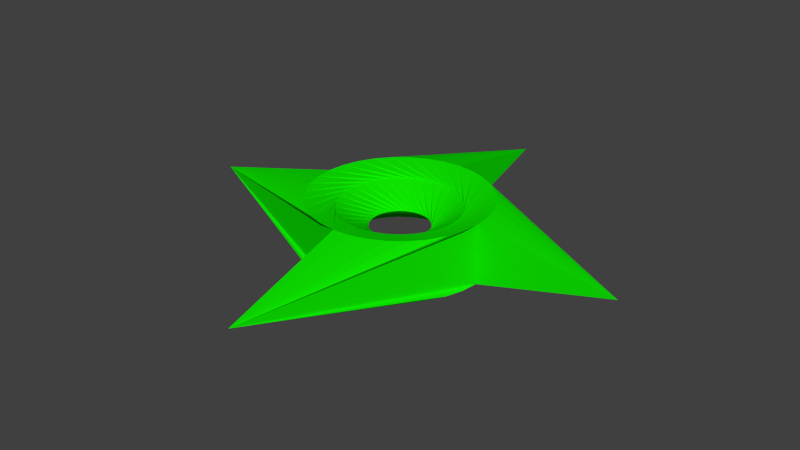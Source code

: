 # Source: ShurikenGreen_Rotation.blend  (saved by Blender 2.73.0; exported with 4.5.12 LTS)
import bpy
from mathutils import Matrix  # noqa: F401  (used for matrix-valued properties, if any)

bpy.ops.wm.read_factory_settings(use_empty=True)
scene = bpy.context.scene
scene.name = 'Scene'

# ---- collections
col_collection_1 = bpy.data.collections.new('Collection 1'); scene.collection.children.link(col_collection_1)

# ---- materials (node trees are filled in below, after node groups)
mat_material = bpy.data.materials.new('Material')
mat_material.alpha_threshold = 0.0
mat_material.use_transparent_shadow = False
mat_material.diffuse_color = (0.00436, 0.8, 0.0, 1.0)
mat_material.specular_color = (1.0, 0.9893, 0.9576)
mat_material.roughness = 0.5

# ---- material node trees

# ---- world
world_world = bpy.data.worlds.new('World'); scene.world = world_world
world_world.color = (0.05088, 0.05088, 0.05088)
world_world.use_sun_shadow = False
world_world.sun_shadow_jitter_overblur = 0.0
world_world.cycles.sampling_method = 'MANUAL'
world_world.cycles.sample_map_resolution = 256

# ---- meshes
me_circle_001 = bpy.data.meshes.new('Circle.001')
me_circle_001.from_pydata([(-0.2567, 0.2886, 0.2074), (-0.3081, 0.233, 0.2074), (-0.3476, 0.1684, 0.2074), (-0.3738, 0.09734, 0.2074), (-0.3856, 0.02254, 0.2074), (-0.3826, -0.05313, 0.2074), (-0.3648, -0.1267, 0.2074), (-0.3331, -0.1955, 0.2074), (-0.2885, -0.2567, 0.2074), (-0.2329, -0.3081, 0.2074), (-0.1683, -0.3476, 0.2074), (-0.09727, -0.3738, 0.2074), (-0.02247, -0.3856, 0.2074), (0.0532, -0.3826, 0.2074), (0.1268, -0.3648, 0.2074), (0.1956, -0.3331, 0.2074), (0.2568, -0.2885, 0.2074), (0.3082, -0.2329, 0.2074), (0.3477, -0.1683, 0.2074), (0.3739, -0.09726, 0.2074), (0.3857, -0.02247, 0.2074), (0.3826, 0.0532, 0.2074), (0.3649, 0.1268, 0.2074), (0.3332, 0.1956, 0.2074), (0.2886, 0.2568, 0.2074), (0.233, 0.3082, 0.2074), (0.1684, 0.3477, 0.2074), (0.09733, 0.3739, 0.2074), (0.02254, 0.3857, 0.2074), (-0.05313, 0.3826, 0.2074), (-0.1267, 0.3649, 0.2074), (-0.1955, 0.3332, 0.2074), (-0.2567, 0.2886, 0.4684), (-0.3081, 0.233, 0.4684), (-0.3476, 0.1684, 0.4684), (-0.3738, 0.09734, 0.4684), (-0.3856, 0.02254, 0.4684), (-0.3826, -0.05313, 0.4684), (-0.3648, -0.1267, 0.4684), (-0.3331, -0.1955, 0.4684), (-0.2885, -0.2567, 0.4684), (-0.2329, -0.3081, 0.4684), (-0.1683, -0.3476, 0.4684), (-0.09727, -0.3738, 0.4684), (-0.02247, -0.3856, 0.4684), (0.0532, -0.3826, 0.4684), (0.1268, -0.3648, 0.4684), (0.1956, -0.3331, 0.4684), (0.2568, -0.2885, 0.4684), (0.3082, -0.2329, 0.4684), (0.3477, -0.1683, 0.4684), (0.3739, -0.09726, 0.4684), (0.3857, -0.02247, 0.4684), (0.3826, 0.0532, 0.4684), (0.3649, 0.1268, 0.4684), (0.3332, 0.1956, 0.4684), (0.2886, 0.2568, 0.4684), (0.233, 0.3082, 0.4684), (0.1684, 0.3477, 0.4684), (0.09733, 0.3739, 0.4684), (0.02254, 0.3857, 0.4684), (-0.05313, 0.3826, 0.4684), (-0.1267, 0.3649, 0.4684), (-0.1955, 0.3332, 0.4684), (0.6891, 0.6891, 0.3379), (0.6891, -0.689, 0.3379), (-0.6762, -0.6762, 0.3379), (-0.689, 0.6891, 0.3379), (0.02762, 0.2579, 0.2502), (-0.02322, 0.2583, 0.2502), (-0.07316, 0.2488, 0.2502), (-0.1203, 0.2298, 0.2502), (-0.1628, 0.2019, 0.2502), (-0.1991, 0.1662, 0.2502), (-0.2277, 0.1242, 0.2502), (-0.2475, 0.0774, 0.2502), (-0.2578, 0.02762, 0.2502), (-0.2583, -0.02322, 0.2502), (-0.2488, -0.07316, 0.2502), (-0.2297, -0.1203, 0.2502), (-0.2018, -0.1628, 0.2502), (-0.1662, -0.1991, 0.2502), (-0.1241, -0.2277, 0.2502), (-0.07733, -0.2475, 0.2502), (-0.02755, -0.2578, 0.2502), (0.02329, -0.2583, 0.2502), (0.07323, -0.2488, 0.2502), (0.1204, -0.2297, 0.2502), (0.1629, -0.2018, 0.2502), (0.1991, -0.1662, 0.2502), (0.2277, -0.1241, 0.2502), (0.2476, -0.07733, 0.2502), (0.2579, -0.02755, 0.2502), (0.2583, 0.02329, 0.2502), (0.2488, 0.07323, 0.2502), (0.2298, 0.1204, 0.2502), (0.2019, 0.1629, 0.2502), (0.1662, 0.1991, 0.2502), (0.1242, 0.2277, 0.2502), (0.0774, 0.2476, 0.2502), (0.02762, 0.2579, 0.4255), (-0.02322, 0.2583, 0.4255), (-0.07316, 0.2488, 0.4255), (-0.1203, 0.2298, 0.4255), (-0.1628, 0.2019, 0.4255), (-0.1991, 0.1662, 0.4255), (-0.2277, 0.1242, 0.4255), (-0.2475, 0.0774, 0.4255), (-0.2578, 0.02762, 0.4255), (-0.2583, -0.02322, 0.4255), (-0.2488, -0.07316, 0.4255), (-0.2297, -0.1203, 0.4255), (-0.2018, -0.1628, 0.4255), (-0.1662, -0.1991, 0.4255), (-0.1241, -0.2277, 0.4255), (-0.07733, -0.2475, 0.4255), (-0.02755, -0.2578, 0.4255), (0.02329, -0.2583, 0.4255), (0.07323, -0.2488, 0.4255), (0.1204, -0.2297, 0.4255), (0.1629, -0.2018, 0.4255), (0.1991, -0.1662, 0.4255), (0.2277, -0.1241, 0.4255), (0.2476, -0.07733, 0.4255), (0.2579, -0.02755, 0.4255), (0.2583, 0.02329, 0.4255), (0.2488, 0.07323, 0.4255), (0.2298, 0.1204, 0.4255), (0.2019, 0.1629, 0.4255), (0.1662, 0.1991, 0.4255), (0.1242, 0.2277, 0.4255), (0.0774, 0.2476, 0.4255), (0.09423, 0.08555, 0.3379), (0.07574, 0.1023, 0.3379), (0.05434, 0.1151, 0.3379), (0.03085, 0.1235, 0.3379), (0.006174, 0.1271, 0.3379), (-0.01873, 0.1259, 0.3379), (-0.04292, 0.1198, 0.3379), (-0.06546, 0.1091, 0.3379), (-0.08548, 0.09423, 0.3379), (-0.1022, 0.07574, 0.3379), (-0.115, 0.05434, 0.3379), (-0.1234, 0.03085, 0.3379), (-0.127, 0.006175, 0.3379), (-0.1258, -0.01873, 0.3379), (-0.1197, -0.04292, 0.3379), (-0.109, -0.06546, 0.3379), (-0.09416, -0.08548, 0.3379), (-0.07567, -0.1022, 0.3379), (-0.05427, -0.115, 0.3379), (-0.03078, -0.1234, 0.3379), (-0.006105, -0.127, 0.3379), (0.0188, -0.1258, 0.3379), (0.04299, -0.1197, 0.3379), (0.06553, -0.109, 0.3379), (0.08555, -0.09416, 0.3379), (0.1023, -0.07567, 0.3379), (0.1151, -0.05427, 0.3379), (0.1235, -0.03078, 0.3379), (0.1271, -0.006104, 0.3379), (0.1259, 0.0188, 0.3379), (0.1198, 0.04299, 0.3379), (0.1091, 0.06553, 0.3379)], [], [(50, 51, 65), (18, 17, 65), (52, 53, 65), (20, 19, 65), (54, 55, 65), (22, 21, 65), (24, 23, 65), (49, 50, 65), (17, 16, 65), (56, 24, 65), (48, 49, 65), (16, 48, 65), (23, 22, 65), (55, 56, 65), (21, 20, 65), (53, 54, 65), (19, 18, 65), (51, 52, 65), (41, 42, 66), (9, 8, 66), (43, 44, 66), (11, 10, 66), (45, 46, 66), (13, 12, 66), (47, 48, 66), (15, 14, 66), (8, 40, 66), (40, 41, 66), (16, 15, 66), (48, 16, 66), (14, 13, 66), (46, 47, 66), (12, 11, 66), (44, 45, 66), (10, 9, 66), (42, 43, 66), (61, 62, 64), (29, 28, 64), (63, 32, 64), (31, 30, 64), (56, 57, 64), (58, 59, 64), (26, 25, 64), (60, 61, 64), (28, 27, 64), (24, 56, 64), (27, 26, 64), (59, 60, 64), (32, 0, 64), (25, 24, 64), (57, 58, 64), (0, 31, 64), (30, 29, 64), (62, 63, 64), (28, 29, 97, 96), (6, 7, 75, 74), (44, 43, 111, 112), (59, 58, 126, 127), (21, 22, 90, 89), (37, 36, 104, 105), (14, 15, 83, 82), (52, 51, 119, 120), (29, 30, 98, 97), (7, 8, 76, 75), (45, 44, 112, 113), (60, 59, 127, 128), (22, 23, 91, 90), (0, 1, 69, 68), (38, 37, 105, 106), (53, 52, 120, 121), (15, 16, 84, 83), (30, 31, 99, 98), (46, 45, 113, 114), (8, 9, 77, 76), (61, 60, 128, 129), (23, 24, 92, 91), (1, 2, 70, 69), (39, 38, 106, 107), (54, 53, 121, 122), (16, 17, 85, 84), (48, 16, 84, 116), (31, 0, 68, 99), (9, 10, 78, 77), (47, 46, 114, 115), (62, 61, 129, 130), (24, 25, 93, 92), (2, 3, 71, 70), (40, 39, 107, 108), (8, 40, 108, 76), (55, 54, 122, 123), (17, 18, 86, 85), (33, 32, 100, 101), (10, 11, 79, 78), (48, 47, 115, 116), (63, 62, 130, 131), (25, 26, 94, 93), (3, 4, 72, 71), (41, 40, 108, 109), (56, 55, 123, 124), (18, 19, 87, 86), (34, 33, 101, 102), (11, 12, 80, 79), (49, 48, 116, 117), (32, 63, 131, 100), (26, 27, 95, 94), (4, 5, 73, 72), (42, 41, 109, 110), (57, 56, 124, 125), (19, 20, 88, 87), (24, 56, 124, 92), (35, 34, 102, 103), (12, 13, 81, 80), (50, 49, 117, 118), (27, 28, 96, 95), (32, 0, 68, 100), (5, 6, 74, 73), (43, 42, 110, 111), (58, 57, 125, 126), (20, 21, 89, 88), (36, 35, 103, 104), (13, 14, 82, 81), (51, 50, 118, 119), (78, 79, 143, 142), (107, 106, 138, 139), (127, 126, 158, 159), (93, 94, 158, 157), (71, 72, 136, 135), (109, 108, 140, 141), (117, 116, 148, 149), (86, 87, 151, 150), (79, 80, 144, 143), (116, 84, 148), (100, 131, 163, 132), (94, 95, 159, 158), (72, 73, 137, 136), (110, 109, 141, 142), (124, 123, 155, 156), (87, 88, 152, 151), (103, 102, 134, 135), (80, 81, 145, 144), (118, 117, 149, 150), (116, 115, 147, 148), (95, 96, 160, 159), (73, 74, 138, 137), (111, 110, 142, 143), (125, 124, 156, 157), (88, 89, 153, 152), (104, 103, 135, 136), (119, 118, 150, 151), (81, 82, 146, 145), (122, 121, 153, 154), (96, 97, 161, 160), (112, 111, 143, 144), (74, 75, 139, 138), (89, 90, 154, 153), (105, 104, 136, 137), (82, 83, 147, 146), (120, 119, 151, 152), (126, 125, 157, 158), (97, 98, 162, 161), (75, 76, 140, 139), (113, 112, 144, 145), (128, 127, 159, 160), (90, 91, 155, 154), (68, 69, 133, 132), (106, 105, 137, 138), (121, 120, 152, 153), (83, 84, 148, 147), (100, 68, 132), (98, 99, 163, 162), (76, 77, 141, 140), (114, 113, 145, 146), (129, 128, 160, 161), (91, 92, 156, 155), (69, 70, 134, 133), (131, 130, 162, 163), (102, 101, 133, 134), (84, 85, 149, 148), (99, 68, 132, 163), (77, 78, 142, 141), (115, 114, 146, 147), (130, 129, 161, 162), (92, 93, 157, 156), (70, 71, 135, 134), (108, 107, 139, 140), (76, 108, 140), (85, 86, 150, 149), (101, 100, 132, 133), (8, 7, 67), (33, 34, 67), (1, 0, 67), (35, 36, 67), (3, 2, 67), (0, 32, 67), (37, 38, 67), (5, 4, 67), (6, 5, 67), (38, 39, 67), (40, 8, 67), (4, 3, 67), (36, 37, 67), (2, 1, 67), (34, 35, 67), (32, 33, 67), (7, 6, 67), (39, 40, 67), (123, 122, 154, 155), (92, 124, 156)])
_uv = me_circle_001.uv_layers.new(name='UVMap')
_uv.uv.foreach_set('vector', [0.1802, 0.2877, 0.204, 0.3143, 0.2391, 0.0004275, 0.1802, 0.2877, 0.1517, 0.2663, 0.2391, 0.0004275, 0.2222, 0.3449, 0.2341, 0.3786, 0.2391, 0.0004275, 0.2222, 0.3449, 0.204, 0.3143, 0.2391, 0.0004275, 0.7028, 0.874, 0.7075, 0.906, 0.7075, 0.4849, 0.9841, 0.03246, 0.979, 0.06676, 0.9888, 0.4216, 0.2283, 0.484, 0.2372, 0.4495, 0.2391, 0.0004275, 0.1517, 0.2663, 0.1802, 0.2877, 0.2391, 0.0004275, 0.1517, 0.2663, 0.1195, 0.2509, 0.2391, 0.0004275, 0.5685, 0.6078, 0.5685, 0.4849, 0.1231, 0.5464, 0.1195, 0.2509, 0.1517, 0.2663, 0.2391, 0.0004275, 0.5694, 0.8756, 0.6871, 0.9111, 0.6871, 0.6984, 0.9888, 0.0004275, 0.9841, 0.03246, 0.9888, 0.4216, 0.2372, 0.4495, 0.2283, 0.484, 0.2391, 0.0004275, 0.2341, 0.3786, 0.2222, 0.3449, 0.2391, 0.0004275, 0.6977, 0.8397, 0.7028, 0.874, 0.7075, 0.4849, 0.204, 0.3143, 0.1802, 0.2877, 0.2391, 0.0004275, 0.204, 0.3143, 0.2222, 0.3449, 0.2391, 0.0004275, 0.8707, 0.2577, 0.899, 0.2794, 0.9569, 0.0004275, 0.8707, 0.2577, 0.8387, 0.2421, 0.9569, 0.0004275, 0.9226, 0.3061, 0.9406, 0.337, 0.9569, 0.0004275, 0.9226, 0.3061, 0.899, 0.2794, 0.9569, 0.0004275, 0.9871, 0.8258, 0.9922, 0.8601, 0.997, 0.477, 0.9521, 0.3707, 0.9406, 0.337, 0.9569, 0.0004275, 0.9546, 0.4416, 0.9455, 0.4761, 0.9569, 0.0004275, 0.9996, 0.0004275, 0.9948, 0.03245, 0.9996, 0.4156, 0.3275, 0.769, 0.4449, 0.7325, 0.4449, 0.9394, 0.8387, 0.2421, 0.8707, 0.2577, 0.9569, 0.0004275, 0.9455, 0.4761, 0.9546, 0.4416, 0.9569, 0.0004275, 0.5625, 0.7316, 0.5625, 0.6087, 0.1231, 0.6702, 0.9948, 0.03245, 0.9896, 0.06674, 0.9996, 0.4156, 0.9922, 0.8601, 0.997, 0.8921, 0.997, 0.477, 0.9406, 0.337, 0.9226, 0.3061, 0.9569, 0.0004275, 0.9406, 0.337, 0.9521, 0.3707, 0.9569, 0.0004275, 0.899, 0.2794, 0.8707, 0.2577, 0.9569, 0.0004275, 0.899, 0.2794, 0.9226, 0.3061, 0.9569, 0.0004275, 0.7084, 0.5512, 0.7134, 0.5169, 0.7182, 0.906, 0.7131, 0.3786, 0.7013, 0.3449, 0.7182, 0.0004275, 0.7162, 0.4495, 0.7074, 0.484, 0.7182, 0.0004275, 0.9862, 0.8981, 0.9815, 0.8661, 0.9862, 0.477, 0.5986, 0.2509, 0.6308, 0.2663, 0.7182, 0.0004275, 0.6593, 0.2877, 0.6831, 0.3143, 0.7182, 0.0004275, 0.6593, 0.2877, 0.6308, 0.2663, 0.7182, 0.0004275, 0.7013, 0.3449, 0.7131, 0.3786, 0.7182, 0.0004275, 0.7013, 0.3449, 0.6831, 0.3143, 0.7182, 0.0004275, 0.3267, 0.8554, 0.3267, 0.7325, 0.1231, 0.794, 0.6831, 0.3143, 0.6593, 0.2877, 0.7182, 0.0004275, 0.6831, 0.3143, 0.7013, 0.3449, 0.7182, 0.0004275, 0.0004275, 0.5017, 0.1222, 0.4849, 0.1222, 0.9346, 0.6308, 0.2663, 0.5986, 0.2509, 0.7182, 0.0004275, 0.6308, 0.2663, 0.6593, 0.2877, 0.7182, 0.0004275, 0.7074, 0.484, 0.7162, 0.4495, 0.7182, 0.0004275, 0.9815, 0.8661, 0.9764, 0.8318, 0.9862, 0.477, 0.7134, 0.5169, 0.7182, 0.4849, 0.7182, 0.906, 0.7013, 0.3449, 0.7131, 0.3786, 0.5947, 0.3145, 0.5726, 0.3052, 0.4786, 0.4139, 0.4767, 0.4495, 0.3918, 0.3449, 0.3749, 0.3279, 0.9406, 0.337, 0.9226, 0.3061, 0.7888, 0.2911, 0.8122, 0.2961, 0.6831, 0.3143, 0.6593, 0.2877, 0.5252, 0.3002, 0.5491, 0.3004, 0.2341, 0.3786, 0.2391, 0.4139, 0.1354, 0.3279, 0.1156, 0.3145, 0.4736, 0.3786, 0.4618, 0.3449, 0.3331, 0.3052, 0.3551, 0.3145, 0.9569, 0.4061, 0.9546, 0.4416, 0.8706, 0.3364, 0.8539, 0.3192, 0.2222, 0.3449, 0.204, 0.3143, 0.07006, 0.3004, 0.09352, 0.3052, 0.7131, 0.3786, 0.7182, 0.4139, 0.6145, 0.3279, 0.5947, 0.3145, 0.4767, 0.4495, 0.4679, 0.484, 0.405, 0.3649, 0.3918, 0.3449, 0.9521, 0.3707, 0.9406, 0.337, 0.8122, 0.2961, 0.8342, 0.3056, 0.7013, 0.3449, 0.6831, 0.3143, 0.5491, 0.3004, 0.5726, 0.3052, 0.2391, 0.4139, 0.2372, 0.4495, 0.1522, 0.3449, 0.1354, 0.3279, 0.3591, 0.2509, 0.3912, 0.2663, 0.2621, 0.3048, 0.24, 0.3138, 0.4786, 0.4139, 0.4736, 0.3786, 0.3551, 0.3145, 0.3749, 0.3279, 0.2341, 0.3786, 0.2222, 0.3449, 0.09352, 0.3052, 0.1156, 0.3145, 0.9546, 0.4416, 0.9455, 0.4761, 0.8836, 0.3565, 0.8706, 0.3364, 0.7182, 0.4139, 0.7162, 0.4495, 0.6313, 0.3449, 0.6145, 0.3279, 0.9569, 0.4061, 0.9521, 0.3707, 0.8342, 0.3056, 0.8539, 0.3192, 0.8387, 0.2421, 0.8707, 0.2577, 0.7413, 0.2951, 0.719, 0.304, 0.7131, 0.3786, 0.7013, 0.3449, 0.5726, 0.3052, 0.5947, 0.3145, 0.2372, 0.4495, 0.2283, 0.484, 0.1654, 0.3649, 0.1522, 0.3449, 0.3912, 0.2663, 0.4198, 0.2877, 0.2857, 0.3002, 0.2621, 0.3048, 0.4767, 0.4495, 0.4786, 0.4139, 0.3749, 0.3279, 0.3918, 0.3449, 0.2391, 0.4139, 0.2341, 0.3786, 0.1156, 0.3145, 0.1354, 0.3279, 0.1195, 0.2509, 0.1517, 0.2663, 0.02261, 0.3048, 0.0004275, 0.3138, 0.9756, 0.5999, 0.9756, 0.477, 0.8417, 0.4972, 0.8417, 0.5797, 0.7162, 0.4495, 0.7074, 0.484, 0.6445, 0.3649, 0.6313, 0.3449, 0.8707, 0.2577, 0.899, 0.2794, 0.7648, 0.2908, 0.7413, 0.2951, 0.9546, 0.4416, 0.9569, 0.4061, 0.8539, 0.3192, 0.8706, 0.3364, 0.7182, 0.4139, 0.7131, 0.3786, 0.5947, 0.3145, 0.6145, 0.3279, 0.5986, 0.2509, 0.6308, 0.2663, 0.5017, 0.3048, 0.4795, 0.3138, 0.4198, 0.2877, 0.4436, 0.3143, 0.3096, 0.3004, 0.2857, 0.3002, 0.4679, 0.484, 0.4767, 0.4495, 0.3918, 0.3449, 0.405, 0.3649, 0.9756, 0.7237, 0.9756, 0.6008, 0.8417, 0.621, 0.8417, 0.7035, 0.2372, 0.4495, 0.2391, 0.4139, 0.1354, 0.3279, 0.1522, 0.3449, 0.1517, 0.2663, 0.1802, 0.2877, 0.04612, 0.3002, 0.02261, 0.3048, 0.3912, 0.2663, 0.3591, 0.2509, 0.24, 0.3138, 0.2621, 0.3048, 0.899, 0.2794, 0.9226, 0.3061, 0.7888, 0.2911, 0.7648, 0.2908, 0.9455, 0.4761, 0.9546, 0.4416, 0.8706, 0.3364, 0.8836, 0.3565, 0.7162, 0.4495, 0.7182, 0.4139, 0.6145, 0.3279, 0.6313, 0.3449, 0.6308, 0.2663, 0.6593, 0.2877, 0.5252, 0.3002, 0.5017, 0.3048, 0.4436, 0.3143, 0.4618, 0.3449, 0.3331, 0.3052, 0.3096, 0.3004, 0.8707, 0.2577, 0.8387, 0.2421, 0.719, 0.304, 0.7413, 0.2951, 0.2283, 0.484, 0.2372, 0.4495, 0.1522, 0.3449, 0.1654, 0.3649, 0.1802, 0.2877, 0.204, 0.3143, 0.07006, 0.3004, 0.04612, 0.3002, 0.4198, 0.2877, 0.3912, 0.2663, 0.2621, 0.3048, 0.2857, 0.3002, 0.9226, 0.3061, 0.9406, 0.337, 0.8122, 0.2961, 0.7888, 0.2911, 0.1517, 0.2663, 0.1195, 0.2509, 0.0004275, 0.3138, 0.02261, 0.3048, 0.7074, 0.484, 0.7162, 0.4495, 0.6313, 0.3449, 0.6445, 0.3649, 0.6593, 0.2877, 0.6831, 0.3143, 0.5491, 0.3004, 0.5252, 0.3002, 0.4618, 0.3449, 0.4736, 0.3786, 0.3551, 0.3145, 0.3331, 0.3052, 0.899, 0.2794, 0.8707, 0.2577, 0.7413, 0.2951, 0.7648, 0.2908, 0.6308, 0.2663, 0.5986, 0.2509, 0.4795, 0.3138, 0.5017, 0.3048, 0.204, 0.3143, 0.2222, 0.3449, 0.09352, 0.3052, 0.07006, 0.3004, 0.9756, 0.8484, 0.9756, 0.9713, 0.8417, 0.9511, 0.8417, 0.8686, 0.4436, 0.3143, 0.4198, 0.2877, 0.2857, 0.3002, 0.3096, 0.3004, 0.9406, 0.337, 0.9521, 0.3707, 0.8342, 0.3056, 0.8122, 0.2961, 0.1802, 0.2877, 0.1517, 0.2663, 0.02261, 0.3048, 0.04612, 0.3002, 0.6831, 0.3143, 0.7013, 0.3449, 0.5726, 0.3052, 0.5491, 0.3004, 0.9756, 0.7246, 0.9756, 0.8475, 0.8417, 0.8273, 0.8417, 0.7448, 0.4736, 0.3786, 0.4786, 0.4139, 0.3749, 0.3279, 0.3551, 0.3145, 0.9226, 0.3061, 0.899, 0.2794, 0.7648, 0.2908, 0.7888, 0.2911, 0.6593, 0.2877, 0.6308, 0.2663, 0.5017, 0.3048, 0.5252, 0.3002, 0.2222, 0.3449, 0.2341, 0.3786, 0.1156, 0.3145, 0.09352, 0.3052, 0.4618, 0.3449, 0.4436, 0.3143, 0.3096, 0.3004, 0.3331, 0.3052, 0.9521, 0.3707, 0.9569, 0.4061, 0.8539, 0.3192, 0.8342, 0.3056, 0.204, 0.3143, 0.1802, 0.2877, 0.04612, 0.3002, 0.07006, 0.3004, 0.7648, 0.2908, 0.7888, 0.2911, 0.7405, 0.3635, 0.7316, 0.3712, 0.3918, 0.3449, 0.3749, 0.3279, 0.2949, 0.362, 0.3066, 0.3627, 0.5491, 0.3004, 0.5252, 0.3002, 0.4926, 0.3809, 0.5015, 0.3732, 0.5017, 0.3048, 0.5252, 0.3002, 0.4926, 0.3809, 0.4855, 0.3903, 0.3096, 0.3004, 0.3331, 0.3052, 0.2721, 0.3673, 0.2619, 0.3732, 0.7413, 0.2951, 0.719, 0.304, 0.7191, 0.391, 0.7244, 0.3805, 0.02261, 0.3048, 0.0004275, 0.3138, 0.001249, 0.4008, 0.006433, 0.3903, 0.04612, 0.3002, 0.07006, 0.3004, 0.0224, 0.3732, 0.01357, 0.3809, 0.7888, 0.2911, 0.8122, 0.2961, 0.7507, 0.3577, 0.7405, 0.3635, 0.2042, 0.8563, 0.2042, 0.9388, 0.1231, 0.8976, 0.6445, 0.3649, 0.6313, 0.3449, 0.5461, 0.3627, 0.5575, 0.3658, 0.5252, 0.3002, 0.5491, 0.3004, 0.5015, 0.3732, 0.4926, 0.3809, 0.3331, 0.3052, 0.3551, 0.3145, 0.2832, 0.3635, 0.2721, 0.3673, 0.7648, 0.2908, 0.7413, 0.2951, 0.7244, 0.3805, 0.7316, 0.3712, 0.1654, 0.3649, 0.1522, 0.3449, 0.06705, 0.3627, 0.0784, 0.3658, 0.07006, 0.3004, 0.09352, 0.3052, 0.03256, 0.3673, 0.0224, 0.3732, 0.3096, 0.3004, 0.2857, 0.3002, 0.2531, 0.3809, 0.2619, 0.3732, 0.8122, 0.2961, 0.8342, 0.3056, 0.7619, 0.3541, 0.7507, 0.3577, 0.04612, 0.3002, 0.02261, 0.3048, 0.006433, 0.3903, 0.01357, 0.3809, 0.8836, 0.3565, 0.8706, 0.3364, 0.7852, 0.3535, 0.7966, 0.3566, 0.5491, 0.3004, 0.5726, 0.3052, 0.5116, 0.3673, 0.5015, 0.3732, 0.3551, 0.3145, 0.3749, 0.3279, 0.2949, 0.362, 0.2832, 0.3635, 0.7888, 0.2911, 0.7648, 0.2908, 0.7316, 0.3712, 0.7405, 0.3635, 0.5017, 0.3048, 0.4795, 0.3138, 0.4803, 0.4008, 0.4855, 0.3903, 0.09352, 0.3052, 0.1156, 0.3145, 0.04368, 0.3635, 0.03256, 0.3673, 0.3331, 0.3052, 0.3096, 0.3004, 0.2619, 0.3732, 0.2721, 0.3673, 0.07006, 0.3004, 0.04612, 0.3002, 0.01357, 0.3809, 0.0224, 0.3732, 0.8342, 0.3056, 0.8539, 0.3192, 0.7735, 0.3526, 0.7619, 0.3541, 0.1354, 0.3279, 0.1156, 0.3145, 0.04368, 0.3635, 0.05533, 0.362, 0.5726, 0.3052, 0.5947, 0.3145, 0.5227, 0.3635, 0.5116, 0.3673, 0.8122, 0.2961, 0.7888, 0.2911, 0.7405, 0.3635, 0.7507, 0.3577, 0.3749, 0.3279, 0.3918, 0.3449, 0.3066, 0.3627, 0.2949, 0.362, 0.1156, 0.3145, 0.1354, 0.3279, 0.05533, 0.362, 0.04368, 0.3635, 0.3551, 0.3145, 0.3331, 0.3052, 0.2721, 0.3673, 0.2832, 0.3635, 0.8539, 0.3192, 0.8706, 0.3364, 0.7852, 0.3535, 0.7735, 0.3526, 0.09352, 0.3052, 0.07006, 0.3004, 0.0224, 0.3732, 0.03256, 0.3673, 0.5252, 0.3002, 0.5017, 0.3048, 0.4855, 0.3903, 0.4926, 0.3809, 0.5947, 0.3145, 0.6145, 0.3279, 0.5344, 0.362, 0.5227, 0.3635, 0.3918, 0.3449, 0.405, 0.3649, 0.3179, 0.3658, 0.3066, 0.3627, 0.8342, 0.3056, 0.8122, 0.2961, 0.7507, 0.3577, 0.7619, 0.3541, 0.5726, 0.3052, 0.5491, 0.3004, 0.5015, 0.3732, 0.5116, 0.3673, 0.1354, 0.3279, 0.1522, 0.3449, 0.06705, 0.3627, 0.05533, 0.362, 0.24, 0.3138, 0.2621, 0.3048, 0.246, 0.3903, 0.2408, 0.4008, 0.3749, 0.3279, 0.3551, 0.3145, 0.2832, 0.3635, 0.2949, 0.362, 0.1156, 0.3145, 0.09352, 0.3052, 0.03256, 0.3673, 0.04368, 0.3635, 0.8706, 0.3364, 0.8836, 0.3565, 0.7966, 0.3566, 0.7852, 0.3535, 0.2863, 0.9388, 0.2863, 0.8563, 0.2051, 0.8976, 0.6145, 0.3279, 0.6313, 0.3449, 0.5461, 0.3627, 0.5344, 0.362, 0.719, 0.304, 0.7413, 0.2951, 0.7244, 0.3805, 0.7191, 0.391, 0.8539, 0.3192, 0.8342, 0.3056, 0.7619, 0.3541, 0.7735, 0.3526, 0.5947, 0.3145, 0.5726, 0.3052, 0.5116, 0.3673, 0.5227, 0.3635, 0.1522, 0.3449, 0.1654, 0.3649, 0.0784, 0.3658, 0.06705, 0.3627, 0.2621, 0.3048, 0.2857, 0.3002, 0.2531, 0.3809, 0.246, 0.3903, 0.6313, 0.3449, 0.6145, 0.3279, 0.5344, 0.362, 0.5461, 0.3627, 0.2857, 0.3002, 0.2621, 0.3048, 0.246, 0.3903, 0.2531, 0.3809, 0.0004275, 0.3138, 0.02261, 0.3048, 0.006433, 0.3903, 0.001249, 0.4008, 0.6313, 0.3449, 0.6445, 0.3649, 0.5575, 0.3658, 0.5461, 0.3627, 0.7413, 0.2951, 0.7648, 0.2908, 0.7316, 0.3712, 0.7244, 0.3805, 0.8706, 0.3364, 0.8539, 0.3192, 0.7735, 0.3526, 0.7852, 0.3535, 0.6145, 0.3279, 0.5947, 0.3145, 0.5227, 0.3635, 0.5344, 0.362, 0.4795, 0.3138, 0.5017, 0.3048, 0.4855, 0.3903, 0.4803, 0.4008, 0.2857, 0.3002, 0.3096, 0.3004, 0.2619, 0.3732, 0.2531, 0.3809, 0.405, 0.3649, 0.3918, 0.3449, 0.3066, 0.3627, 0.3179, 0.3658, 0.5193, 0.8244, 0.4458, 0.8618, 0.5193, 0.9155, 0.02261, 0.3048, 0.04612, 0.3002, 0.01357, 0.3809, 0.006433, 0.3903, 0.2621, 0.3048, 0.24, 0.3138, 0.2408, 0.4008, 0.246, 0.3903, 0.4679, 0.484, 0.4767, 0.4495, 0.4786, 0.0004275, 0.3912, 0.2663, 0.4198, 0.2877, 0.4786, 0.0004275, 0.3912, 0.2663, 0.3591, 0.2509, 0.4786, 0.0004275, 0.4436, 0.3143, 0.4618, 0.3449, 0.4786, 0.0004275, 0.4436, 0.3143, 0.4198, 0.2877, 0.4786, 0.0004275, 0.5694, 0.5204, 0.6871, 0.4849, 0.6871, 0.6976, 0.9577, 0.06676, 0.9628, 0.03246, 0.9675, 0.4216, 0.4736, 0.3786, 0.4618, 0.3449, 0.4786, 0.0004275, 0.9734, 0.3895, 0.9684, 0.3552, 0.9781, 0.0004275, 0.9628, 0.03246, 0.9675, 0.0004275, 0.9675, 0.4216, 0.719, 0.4938, 0.8408, 0.477, 0.8408, 0.9267, 0.4618, 0.3449, 0.4436, 0.3143, 0.4786, 0.0004275, 0.4618, 0.3449, 0.4736, 0.3786, 0.4786, 0.0004275, 0.4198, 0.2877, 0.3912, 0.2663, 0.4786, 0.0004275, 0.4198, 0.2877, 0.4436, 0.3143, 0.4786, 0.0004275, 0.3591, 0.2509, 0.3912, 0.2663, 0.4786, 0.0004275, 0.9781, 0.4216, 0.9734, 0.3895, 0.9781, 0.0004275, 0.4767, 0.4495, 0.4679, 0.484, 0.4786, 0.0004275, 0.1522, 0.3449, 0.1354, 0.3279, 0.05533, 0.362, 0.06705, 0.3627, 0.5193, 0.8236, 0.4458, 0.7862, 0.5193, 0.7325])
_ca = me_circle_001.color_attributes.new('Col', 'BYTE_COLOR', 'CORNER')
_ca.data.foreach_set('color', [1.0, 1.0, 1.0, 1.0, 1.0, 1.0, 1.0, 1.0, 1.0, 1.0, 1.0, 1.0, 1.0, 1.0, 1.0, 1.0, 1.0, 1.0, 1.0, 1.0, 1.0, 1.0, 1.0, 1.0, 1.0, 1.0, 1.0, 1.0, 1.0, 1.0, 1.0, 1.0, 1.0, 1.0, 1.0, 1.0, 1.0, 1.0, 1.0, 1.0, 1.0, 1.0, 1.0, 1.0, 1.0, 1.0, 1.0, 1.0, 1.0, 1.0, 1.0, 1.0, 1.0, 1.0, 1.0, 1.0, 1.0, 1.0, 1.0, 1.0, 1.0, 1.0, 1.0, 1.0, 1.0, 1.0, 1.0, 1.0, 1.0, 1.0, 1.0, 1.0, 1.0, 1.0, 1.0, 1.0, 1.0, 1.0, 1.0, 1.0, 1.0, 1.0, 1.0, 1.0, 1.0, 1.0, 1.0, 1.0, 1.0, 1.0, 1.0, 1.0, 1.0, 1.0, 1.0, 1.0, 1.0, 1.0, 1.0, 1.0, 1.0, 1.0, 1.0, 1.0, 1.0, 1.0, 1.0, 1.0, 1.0, 1.0, 1.0, 1.0, 1.0, 1.0, 1.0, 1.0, 1.0, 1.0, 1.0, 1.0, 1.0, 1.0, 1.0, 1.0, 1.0, 1.0, 1.0, 1.0, 1.0, 1.0, 1.0, 1.0, 1.0, 1.0, 1.0, 1.0, 1.0, 1.0, 1.0, 1.0, 1.0, 1.0, 1.0, 1.0, 1.0, 1.0, 1.0, 1.0, 1.0, 1.0, 1.0, 1.0, 1.0, 1.0, 1.0, 1.0, 1.0, 1.0, 1.0, 1.0, 1.0, 1.0, 1.0, 1.0, 1.0, 1.0, 1.0, 1.0, 1.0, 1.0, 1.0, 1.0, 1.0, 1.0, 1.0, 1.0, 1.0, 1.0, 1.0, 1.0, 1.0, 1.0, 1.0, 1.0, 1.0, 1.0, 1.0, 1.0, 1.0, 1.0, 1.0, 1.0, 1.0, 1.0, 1.0, 1.0, 1.0, 1.0, 1.0, 1.0, 1.0, 1.0, 1.0, 1.0, 1.0, 1.0, 1.0, 1.0, 1.0, 1.0, 1.0, 1.0, 1.0, 1.0, 1.0, 1.0, 1.0, 1.0, 1.0, 1.0, 1.0, 1.0, 1.0, 1.0, 1.0, 1.0, 1.0, 1.0, 1.0, 1.0, 1.0, 1.0, 1.0, 1.0, 1.0, 1.0, 1.0, 1.0, 1.0, 1.0, 1.0, 1.0, 1.0, 1.0, 1.0, 1.0, 1.0, 1.0, 1.0, 1.0, 1.0, 1.0, 1.0, 1.0, 1.0, 1.0, 1.0, 1.0, 1.0, 1.0, 1.0, 1.0, 1.0, 1.0, 1.0, 1.0, 1.0, 1.0, 1.0, 1.0, 1.0, 1.0, 1.0, 1.0, 1.0, 1.0, 1.0, 1.0, 1.0, 1.0, 1.0, 1.0, 1.0, 1.0, 1.0, 1.0, 1.0, 1.0, 1.0, 1.0, 1.0, 1.0, 1.0, 1.0, 1.0, 1.0, 1.0, 1.0, 1.0, 1.0, 1.0, 1.0, 1.0, 1.0, 1.0, 1.0, 1.0, 1.0, 1.0, 1.0, 1.0, 1.0, 1.0, 1.0, 1.0, 1.0, 1.0, 1.0, 1.0, 1.0, 1.0, 1.0, 1.0, 1.0, 1.0, 1.0, 1.0, 1.0, 1.0, 1.0, 1.0, 1.0, 1.0, 1.0, 1.0, 1.0, 1.0, 1.0, 1.0, 1.0, 1.0, 1.0, 1.0, 1.0, 1.0, 1.0, 1.0, 1.0, 1.0, 1.0, 1.0, 1.0, 1.0, 1.0, 1.0, 1.0, 1.0, 1.0, 1.0, 1.0, 1.0, 1.0, 1.0, 1.0, 1.0, 1.0, 1.0, 1.0, 1.0, 1.0, 1.0, 1.0, 1.0, 1.0, 1.0, 1.0, 1.0, 1.0, 1.0, 1.0, 1.0, 1.0, 1.0, 1.0, 1.0, 1.0, 1.0, 1.0, 1.0, 1.0, 1.0, 1.0, 1.0, 1.0, 1.0, 1.0, 1.0, 1.0, 1.0, 1.0, 1.0, 1.0, 1.0, 1.0, 1.0, 1.0, 1.0, 1.0, 1.0, 1.0, 1.0, 1.0, 1.0, 1.0, 1.0, 1.0, 1.0, 1.0, 1.0, 1.0, 1.0, 1.0, 1.0, 1.0, 1.0, 1.0, 1.0, 1.0, 1.0, 1.0, 1.0, 1.0, 1.0, 1.0, 1.0, 1.0, 1.0, 1.0, 1.0, 1.0, 1.0, 1.0, 1.0, 1.0, 1.0, 1.0, 1.0, 1.0, 1.0, 1.0, 1.0, 1.0, 1.0, 1.0, 1.0, 1.0, 1.0, 1.0, 1.0, 1.0, 1.0, 1.0, 1.0, 1.0, 1.0, 1.0, 1.0, 1.0, 1.0, 1.0, 1.0, 1.0, 1.0, 1.0, 1.0, 1.0, 1.0, 1.0, 1.0, 1.0, 1.0, 1.0, 1.0, 1.0, 1.0, 1.0, 1.0, 1.0, 1.0, 1.0, 1.0, 1.0, 1.0, 1.0, 1.0, 1.0, 1.0, 1.0, 1.0, 1.0, 1.0, 1.0, 1.0, 1.0, 1.0, 1.0, 1.0, 1.0, 1.0, 1.0, 1.0, 1.0, 1.0, 1.0, 1.0, 1.0, 1.0, 1.0, 1.0, 1.0, 1.0, 1.0, 1.0, 1.0, 1.0, 1.0, 1.0, 1.0, 1.0, 1.0, 1.0, 1.0, 1.0, 1.0, 1.0, 1.0, 1.0, 1.0, 1.0, 1.0, 1.0, 1.0, 1.0, 1.0, 1.0, 1.0, 1.0, 1.0, 1.0, 1.0, 1.0, 1.0, 1.0, 1.0, 1.0, 1.0, 1.0, 1.0, 1.0, 1.0, 1.0, 1.0, 1.0, 1.0, 1.0, 1.0, 1.0, 1.0, 1.0, 1.0, 1.0, 1.0, 1.0, 1.0, 1.0, 1.0, 1.0, 1.0, 1.0, 1.0, 1.0, 1.0, 1.0, 1.0, 1.0, 1.0, 1.0, 1.0, 1.0, 1.0, 1.0, 1.0, 1.0, 1.0, 1.0, 1.0, 1.0, 1.0, 1.0, 1.0, 1.0, 1.0, 1.0, 1.0, 1.0, 1.0, 1.0, 1.0, 1.0, 1.0, 1.0, 1.0, 1.0, 1.0, 1.0, 1.0, 1.0, 1.0, 1.0, 1.0, 1.0, 1.0, 1.0, 1.0, 1.0, 1.0, 1.0, 1.0, 1.0, 1.0, 1.0, 1.0, 1.0, 1.0, 1.0, 1.0, 1.0, 1.0, 1.0, 1.0, 1.0, 1.0, 1.0, 1.0, 1.0, 1.0, 1.0, 1.0, 1.0, 1.0, 1.0, 1.0, 1.0, 1.0, 1.0, 1.0, 1.0, 1.0, 1.0, 1.0, 1.0, 1.0, 1.0, 1.0, 1.0, 1.0, 1.0, 1.0, 1.0, 1.0, 1.0, 1.0, 1.0, 1.0, 1.0, 1.0, 1.0, 1.0, 1.0, 1.0, 1.0, 1.0, 1.0, 1.0, 1.0, 1.0, 1.0, 1.0, 1.0, 1.0, 1.0, 1.0, 1.0, 1.0, 1.0, 1.0, 1.0, 1.0, 1.0, 1.0, 1.0, 1.0, 1.0, 1.0, 1.0, 1.0, 1.0, 1.0, 1.0, 1.0, 1.0, 1.0, 1.0, 1.0, 1.0, 1.0, 1.0, 1.0, 1.0, 1.0, 1.0, 1.0, 1.0, 1.0, 1.0, 1.0, 1.0, 1.0, 1.0, 1.0, 1.0, 1.0, 1.0, 1.0, 1.0, 1.0, 1.0, 1.0, 1.0, 1.0, 1.0, 1.0, 1.0, 1.0, 1.0, 1.0, 1.0, 1.0, 1.0, 1.0, 1.0, 1.0, 1.0, 1.0, 1.0, 1.0, 1.0, 1.0, 1.0, 1.0, 1.0, 1.0, 1.0, 1.0, 1.0, 1.0, 1.0, 1.0, 1.0, 1.0, 1.0, 1.0, 1.0, 1.0, 1.0, 1.0, 1.0, 1.0, 1.0, 1.0, 1.0, 1.0, 1.0, 1.0, 1.0, 1.0, 1.0, 1.0, 1.0, 1.0, 1.0, 1.0, 1.0, 1.0, 1.0, 1.0, 1.0, 1.0, 1.0, 1.0, 1.0, 1.0, 1.0, 1.0, 1.0, 1.0, 1.0, 1.0, 1.0, 1.0, 1.0, 1.0, 1.0, 1.0, 1.0, 1.0, 1.0, 1.0, 1.0, 1.0, 1.0, 1.0, 1.0, 1.0, 1.0, 1.0, 1.0, 1.0, 1.0, 1.0, 1.0, 1.0, 1.0, 1.0, 1.0, 1.0, 1.0, 1.0, 1.0, 1.0, 1.0, 1.0, 1.0, 1.0, 1.0, 1.0, 1.0, 1.0, 1.0, 1.0, 1.0, 1.0, 1.0, 1.0, 1.0, 1.0, 1.0, 1.0, 1.0, 1.0, 1.0, 1.0, 1.0, 1.0, 1.0, 1.0, 1.0, 1.0, 1.0, 1.0, 1.0, 1.0, 1.0, 1.0, 1.0, 1.0, 1.0, 1.0, 1.0, 1.0, 1.0, 1.0, 1.0, 1.0, 1.0, 1.0, 1.0, 1.0, 1.0, 1.0, 1.0, 1.0, 1.0, 1.0, 1.0, 1.0, 1.0, 1.0, 1.0, 1.0, 1.0, 1.0, 1.0, 1.0, 1.0, 1.0, 1.0, 1.0, 1.0, 1.0, 1.0, 1.0, 1.0, 1.0, 1.0, 1.0, 1.0, 1.0, 1.0, 1.0, 1.0, 1.0, 1.0, 1.0, 1.0, 1.0, 1.0, 1.0, 1.0, 1.0, 1.0, 1.0, 1.0, 1.0, 1.0, 1.0, 1.0, 1.0, 1.0, 1.0, 1.0, 1.0, 1.0, 1.0, 1.0, 1.0, 1.0, 1.0, 1.0, 1.0, 1.0, 1.0, 1.0, 1.0, 1.0, 1.0, 1.0, 1.0, 1.0, 1.0, 1.0, 1.0, 1.0, 1.0, 1.0, 1.0, 1.0, 1.0, 1.0, 1.0, 1.0, 1.0, 1.0, 1.0, 1.0, 1.0, 1.0, 1.0, 1.0, 1.0, 1.0, 1.0, 1.0, 1.0, 1.0, 1.0, 1.0, 1.0, 1.0, 1.0, 1.0, 1.0, 1.0, 1.0, 1.0, 1.0, 1.0, 1.0, 1.0, 1.0, 1.0, 1.0, 1.0, 1.0, 1.0, 1.0, 1.0, 1.0, 1.0, 1.0, 1.0, 1.0, 1.0, 1.0, 1.0, 1.0, 1.0, 1.0, 1.0, 1.0, 1.0, 1.0, 1.0, 1.0, 1.0, 1.0, 1.0, 1.0, 1.0, 1.0, 1.0, 1.0, 1.0, 1.0, 1.0, 1.0, 1.0, 1.0, 1.0, 1.0, 1.0, 1.0, 1.0, 1.0, 1.0, 1.0, 1.0, 1.0, 1.0, 1.0, 1.0, 1.0, 1.0, 1.0, 1.0, 1.0, 1.0, 1.0, 1.0, 1.0, 1.0, 1.0, 1.0, 1.0, 1.0, 1.0, 1.0, 1.0, 1.0, 1.0, 1.0, 1.0, 1.0, 1.0, 1.0, 1.0, 1.0, 1.0, 1.0, 1.0, 1.0, 1.0, 1.0, 1.0, 1.0, 1.0, 1.0, 1.0, 1.0, 1.0, 1.0, 1.0, 1.0, 1.0, 1.0, 1.0, 1.0, 1.0, 1.0, 1.0, 1.0, 1.0, 1.0, 1.0, 1.0, 1.0, 1.0, 1.0, 1.0, 1.0, 1.0, 1.0, 1.0, 1.0, 1.0, 1.0, 1.0, 1.0, 1.0, 1.0, 1.0, 1.0, 1.0, 1.0, 1.0, 1.0, 1.0, 1.0, 1.0, 1.0, 1.0, 1.0, 1.0, 1.0, 1.0, 1.0, 1.0, 1.0, 1.0, 1.0, 1.0, 1.0, 1.0, 1.0, 1.0, 1.0, 1.0, 1.0, 1.0, 1.0, 1.0, 1.0, 1.0, 1.0, 1.0, 1.0, 1.0, 1.0, 1.0, 1.0, 1.0, 1.0, 1.0, 1.0, 1.0, 1.0, 1.0, 1.0, 1.0, 1.0, 1.0, 1.0, 1.0, 1.0, 1.0, 1.0, 1.0, 1.0, 1.0, 1.0, 1.0, 1.0, 1.0, 1.0, 1.0, 1.0, 1.0, 1.0, 1.0, 1.0, 1.0, 1.0, 1.0, 1.0, 1.0, 1.0, 1.0, 1.0, 1.0, 1.0, 1.0, 1.0, 1.0, 1.0, 1.0, 1.0, 1.0, 1.0, 1.0, 1.0, 1.0, 1.0, 1.0, 1.0, 1.0, 1.0, 1.0, 1.0, 1.0, 1.0, 1.0, 1.0, 1.0, 1.0, 1.0, 1.0, 1.0, 1.0, 1.0, 1.0, 1.0, 1.0, 1.0, 1.0, 1.0, 1.0, 1.0, 1.0, 1.0, 1.0, 1.0, 1.0, 1.0, 1.0, 1.0, 1.0, 1.0, 1.0, 1.0, 1.0, 1.0, 1.0, 1.0, 1.0, 1.0, 1.0, 1.0, 1.0, 1.0, 1.0, 1.0, 1.0, 1.0, 1.0, 1.0, 1.0, 1.0, 1.0, 1.0, 1.0, 1.0, 1.0, 1.0, 1.0, 1.0, 1.0, 1.0, 1.0, 1.0, 1.0, 1.0, 1.0, 1.0, 1.0, 1.0, 1.0, 1.0, 1.0, 1.0, 1.0, 1.0, 1.0, 1.0, 1.0, 1.0, 1.0, 1.0, 1.0, 1.0, 1.0, 1.0, 1.0, 1.0, 1.0, 1.0, 1.0, 1.0, 1.0, 1.0, 1.0, 1.0, 1.0, 1.0, 1.0, 1.0, 1.0, 1.0, 1.0, 1.0, 1.0, 1.0, 1.0, 1.0, 1.0, 1.0, 1.0, 1.0, 1.0, 1.0, 1.0, 1.0, 1.0, 1.0, 1.0, 1.0, 1.0, 1.0, 1.0, 1.0, 1.0, 1.0, 1.0, 1.0, 1.0, 1.0, 1.0, 1.0, 1.0, 1.0, 1.0, 1.0, 1.0, 1.0, 1.0, 1.0, 1.0, 1.0, 1.0, 1.0, 1.0, 1.0, 1.0, 1.0, 1.0, 1.0, 1.0, 1.0, 1.0, 1.0, 1.0, 1.0, 1.0, 1.0, 1.0, 1.0, 1.0, 1.0, 1.0, 1.0, 1.0, 1.0, 1.0, 1.0, 1.0, 1.0, 1.0, 1.0, 1.0, 1.0, 1.0, 1.0, 1.0, 1.0, 1.0, 1.0, 1.0, 1.0, 1.0, 1.0, 1.0, 1.0, 1.0, 1.0, 1.0, 1.0, 1.0, 1.0, 1.0, 1.0, 1.0, 1.0, 1.0, 1.0, 1.0, 1.0, 1.0, 1.0, 1.0, 1.0, 1.0, 1.0, 1.0, 1.0, 1.0, 1.0, 1.0, 1.0, 1.0, 1.0, 1.0, 1.0, 1.0, 1.0, 1.0, 1.0, 1.0, 1.0, 1.0, 1.0, 1.0, 1.0, 1.0, 1.0, 1.0, 1.0, 1.0, 1.0, 1.0, 1.0, 1.0, 1.0, 1.0, 1.0, 1.0, 1.0, 1.0, 1.0, 1.0, 1.0, 1.0, 1.0, 1.0, 1.0, 1.0, 1.0, 1.0, 1.0, 1.0, 1.0, 1.0, 1.0, 1.0, 1.0, 1.0, 1.0, 1.0, 1.0, 1.0, 1.0, 1.0, 1.0, 1.0, 1.0, 1.0, 1.0, 1.0, 1.0, 1.0, 1.0, 1.0, 1.0, 1.0, 1.0, 1.0, 1.0, 1.0, 1.0, 1.0, 1.0, 1.0, 1.0, 1.0, 1.0, 1.0, 1.0, 1.0, 1.0, 1.0, 1.0, 1.0, 1.0, 1.0, 1.0, 1.0, 1.0, 1.0, 1.0, 1.0, 1.0, 1.0, 1.0, 1.0, 1.0, 1.0, 1.0, 1.0, 1.0, 1.0, 1.0, 1.0, 1.0, 1.0, 1.0, 1.0, 1.0, 1.0, 1.0, 1.0, 1.0, 1.0, 1.0, 1.0, 1.0, 1.0, 1.0, 1.0, 1.0, 1.0, 1.0, 1.0, 1.0, 1.0, 1.0, 1.0, 1.0, 1.0, 1.0, 1.0, 1.0, 1.0, 1.0, 1.0, 1.0, 1.0, 1.0, 1.0, 1.0, 1.0, 1.0, 1.0, 1.0, 1.0, 1.0, 1.0, 1.0, 1.0, 1.0, 1.0, 1.0, 1.0, 1.0, 1.0, 1.0, 1.0, 1.0, 1.0, 1.0, 1.0, 1.0, 1.0, 1.0, 1.0, 1.0, 1.0, 1.0, 1.0, 1.0, 1.0, 1.0, 1.0, 1.0, 1.0, 1.0, 1.0, 1.0, 1.0, 1.0, 1.0, 1.0, 1.0, 1.0, 1.0, 1.0, 1.0, 1.0, 1.0, 1.0, 1.0, 1.0, 1.0, 1.0, 1.0, 1.0, 1.0, 1.0, 1.0, 1.0, 1.0, 1.0, 1.0, 1.0, 1.0, 1.0, 1.0, 1.0, 1.0, 1.0, 1.0, 1.0, 1.0, 1.0, 1.0, 1.0, 1.0, 1.0, 1.0, 1.0, 1.0, 1.0, 1.0, 1.0, 1.0, 1.0, 1.0, 1.0, 1.0, 1.0, 1.0, 1.0, 1.0, 1.0, 1.0, 1.0, 1.0, 1.0, 1.0, 1.0, 1.0, 1.0, 1.0, 1.0, 1.0, 1.0, 1.0, 1.0, 1.0, 1.0, 1.0, 1.0, 1.0, 1.0, 1.0, 1.0, 1.0, 1.0, 1.0, 1.0, 1.0, 1.0, 1.0, 1.0, 1.0, 1.0, 1.0, 1.0, 1.0, 1.0, 1.0, 1.0, 1.0, 1.0, 1.0, 1.0, 1.0, 1.0, 1.0, 1.0, 1.0, 1.0, 1.0, 1.0, 1.0, 1.0, 1.0, 1.0, 1.0, 1.0, 1.0, 1.0, 1.0, 1.0, 1.0, 1.0, 1.0, 1.0, 1.0, 1.0, 1.0, 1.0, 1.0, 1.0, 1.0, 1.0, 1.0, 1.0, 1.0, 1.0, 1.0, 1.0, 1.0, 1.0, 1.0, 1.0, 1.0, 1.0, 1.0, 1.0, 1.0, 1.0, 1.0, 1.0, 1.0, 1.0, 1.0, 1.0, 1.0, 1.0, 1.0, 1.0, 1.0, 1.0, 1.0, 1.0, 1.0, 1.0, 1.0, 1.0, 1.0, 1.0, 1.0, 1.0, 1.0, 1.0, 1.0, 1.0, 1.0, 1.0, 1.0, 1.0, 1.0, 1.0, 1.0, 1.0, 1.0, 1.0, 1.0, 1.0, 1.0, 1.0, 1.0, 1.0, 1.0, 1.0, 1.0, 1.0, 1.0, 1.0, 1.0, 1.0, 1.0, 1.0, 1.0, 1.0, 1.0, 1.0, 1.0, 1.0, 1.0, 1.0, 1.0, 1.0, 1.0, 1.0, 1.0, 1.0, 1.0, 1.0, 1.0, 1.0, 1.0, 1.0, 1.0, 1.0, 1.0, 1.0, 1.0, 1.0, 1.0, 1.0, 1.0, 1.0, 1.0, 1.0, 1.0, 1.0, 1.0, 1.0, 1.0, 1.0, 1.0, 1.0, 1.0, 1.0, 1.0, 1.0, 1.0, 1.0, 1.0, 1.0, 1.0, 1.0, 1.0, 1.0, 1.0, 1.0, 1.0, 1.0, 1.0, 1.0, 1.0, 1.0, 1.0, 1.0, 1.0, 1.0, 1.0, 1.0, 1.0, 1.0, 1.0, 1.0, 1.0, 1.0, 1.0, 1.0, 1.0, 1.0, 1.0, 1.0, 1.0, 1.0, 1.0, 1.0, 1.0, 1.0, 1.0, 1.0, 1.0, 1.0, 1.0, 1.0, 1.0, 1.0, 1.0, 1.0, 1.0, 1.0, 1.0, 1.0, 1.0, 1.0, 1.0, 1.0, 1.0, 1.0, 1.0, 1.0, 1.0, 1.0, 1.0, 1.0, 1.0, 1.0, 1.0, 1.0, 1.0, 1.0, 1.0, 1.0, 1.0, 1.0, 1.0, 1.0, 1.0, 1.0, 1.0, 1.0, 1.0, 1.0, 1.0, 1.0, 1.0, 1.0, 1.0, 1.0, 1.0, 1.0, 1.0, 1.0, 1.0, 1.0, 1.0, 1.0, 1.0, 1.0, 1.0, 1.0, 1.0, 1.0, 1.0, 1.0, 1.0, 1.0, 1.0, 1.0, 1.0, 1.0, 1.0, 1.0, 1.0, 1.0, 1.0, 1.0, 1.0, 1.0, 1.0, 1.0, 1.0, 1.0, 1.0, 1.0, 1.0, 1.0, 1.0, 1.0, 1.0, 1.0, 1.0, 1.0, 1.0, 1.0, 1.0, 1.0, 1.0, 1.0, 1.0, 1.0, 1.0, 1.0, 1.0, 1.0, 1.0, 1.0, 1.0, 1.0, 1.0, 1.0, 1.0, 1.0, 1.0, 1.0, 1.0, 1.0, 1.0, 1.0, 1.0, 1.0, 1.0, 1.0, 1.0, 1.0, 1.0, 1.0, 1.0, 1.0, 1.0, 1.0, 1.0, 1.0, 1.0, 1.0, 1.0, 1.0, 1.0, 1.0, 1.0, 1.0, 1.0, 1.0, 1.0, 1.0, 1.0, 1.0, 1.0, 1.0, 1.0, 1.0, 1.0, 1.0, 1.0, 1.0, 1.0, 1.0, 1.0, 1.0, 1.0, 1.0, 1.0, 1.0, 1.0, 1.0, 1.0, 1.0, 1.0, 1.0, 1.0, 1.0, 1.0, 1.0, 1.0, 1.0, 1.0, 1.0, 1.0, 1.0, 1.0, 1.0, 1.0, 1.0, 1.0, 1.0, 1.0, 1.0, 1.0, 1.0, 1.0, 1.0, 1.0, 1.0, 1.0, 1.0, 1.0, 1.0, 1.0, 1.0, 1.0, 1.0, 1.0, 1.0, 1.0, 1.0, 1.0, 1.0, 1.0, 1.0, 1.0, 1.0, 1.0, 1.0, 1.0, 1.0, 1.0, 1.0, 1.0, 1.0, 1.0, 1.0, 1.0, 1.0, 1.0, 1.0, 1.0, 1.0, 1.0, 1.0, 1.0, 1.0, 1.0, 1.0, 1.0, 1.0, 1.0, 1.0, 1.0, 1.0, 1.0, 1.0, 1.0, 1.0, 1.0, 1.0, 1.0, 1.0, 1.0, 1.0, 1.0, 1.0, 1.0, 1.0, 1.0, 1.0, 1.0, 1.0, 1.0, 1.0, 1.0, 1.0, 1.0, 1.0, 1.0, 1.0, 1.0, 1.0, 1.0, 1.0, 1.0, 1.0, 1.0, 1.0, 1.0, 1.0, 1.0, 1.0, 1.0, 1.0, 1.0, 1.0, 1.0, 1.0, 1.0, 1.0, 1.0, 1.0, 1.0, 1.0, 1.0, 1.0, 1.0, 1.0, 1.0, 1.0, 1.0, 1.0, 1.0, 1.0, 1.0, 1.0, 1.0, 1.0, 1.0, 1.0, 1.0, 1.0, 1.0, 1.0, 1.0, 1.0, 1.0, 1.0, 1.0, 1.0, 1.0, 1.0, 1.0, 1.0, 1.0, 1.0, 1.0, 1.0, 1.0, 1.0, 1.0, 1.0, 1.0, 1.0, 1.0, 1.0, 1.0, 1.0, 1.0, 1.0, 1.0, 1.0, 1.0, 1.0, 1.0, 1.0, 1.0, 1.0, 1.0, 1.0, 1.0, 1.0, 1.0, 1.0, 1.0, 1.0, 1.0, 1.0, 1.0, 1.0, 1.0, 1.0, 1.0, 1.0, 1.0, 1.0, 1.0, 1.0, 1.0, 1.0, 1.0, 1.0, 1.0, 1.0, 1.0, 1.0, 1.0, 1.0, 1.0, 1.0, 1.0, 1.0, 1.0, 1.0, 1.0, 1.0, 1.0, 1.0, 1.0, 1.0, 1.0, 1.0, 1.0, 1.0, 1.0, 1.0, 1.0, 1.0, 1.0, 1.0, 1.0, 1.0, 1.0, 1.0, 1.0, 1.0, 1.0, 1.0, 1.0, 1.0, 1.0, 1.0, 1.0, 1.0, 1.0, 1.0, 1.0, 1.0, 1.0, 1.0, 1.0, 1.0, 1.0, 1.0, 1.0, 1.0, 1.0, 1.0, 1.0, 1.0, 1.0, 1.0, 1.0, 1.0, 1.0, 1.0, 1.0, 1.0, 1.0, 1.0, 1.0, 1.0, 1.0, 1.0, 1.0, 1.0, 1.0, 1.0, 1.0, 1.0, 1.0, 1.0, 1.0, 1.0, 1.0, 1.0, 1.0, 1.0, 1.0, 1.0, 1.0, 1.0, 1.0, 1.0, 1.0, 1.0, 1.0, 1.0, 1.0, 1.0, 1.0, 1.0, 1.0, 1.0, 1.0, 1.0, 1.0, 1.0, 1.0, 1.0, 1.0, 1.0, 1.0, 1.0, 1.0, 1.0, 1.0, 1.0, 1.0, 1.0, 1.0, 1.0, 1.0, 1.0, 1.0, 1.0, 1.0, 1.0, 1.0, 1.0, 1.0, 1.0, 1.0, 1.0, 1.0, 1.0, 1.0, 1.0, 1.0, 1.0, 1.0, 1.0, 1.0, 1.0, 1.0, 1.0, 1.0, 1.0, 1.0, 1.0, 1.0, 1.0, 1.0, 1.0, 1.0, 1.0, 1.0, 1.0, 1.0, 1.0, 1.0, 1.0, 1.0, 1.0, 1.0, 1.0, 1.0, 1.0, 1.0, 1.0, 1.0, 1.0, 1.0, 1.0, 1.0, 1.0, 1.0, 1.0, 1.0, 1.0, 1.0, 1.0, 1.0, 1.0, 1.0, 1.0, 1.0, 1.0, 1.0, 1.0, 1.0, 1.0, 1.0, 1.0, 1.0, 1.0, 1.0, 1.0, 1.0, 1.0, 1.0, 1.0, 1.0, 1.0, 1.0, 1.0, 1.0, 1.0, 1.0, 1.0, 1.0, 1.0, 1.0, 1.0, 1.0, 1.0, 1.0, 1.0, 1.0, 1.0, 1.0, 1.0, 1.0, 1.0, 1.0, 1.0, 1.0, 1.0, 1.0, 1.0, 1.0, 1.0, 1.0, 1.0, 1.0, 1.0, 1.0, 1.0, 1.0, 1.0, 1.0, 1.0, 1.0, 1.0, 1.0, 1.0, 1.0, 1.0, 1.0, 1.0, 1.0, 1.0, 1.0, 1.0, 1.0, 1.0, 1.0, 1.0, 1.0, 1.0, 1.0, 1.0, 1.0, 1.0, 1.0, 1.0, 1.0, 1.0, 1.0, 1.0, 1.0, 1.0, 1.0, 1.0, 1.0, 1.0, 1.0, 1.0, 1.0, 1.0, 1.0, 1.0, 1.0, 1.0, 1.0, 1.0, 1.0, 1.0, 1.0, 1.0, 1.0, 1.0, 1.0, 1.0, 1.0, 1.0, 1.0, 1.0, 1.0, 1.0, 1.0, 1.0, 1.0, 1.0, 1.0, 1.0, 1.0, 1.0, 1.0, 1.0, 1.0, 1.0, 1.0, 1.0, 1.0, 1.0, 1.0, 1.0, 1.0, 1.0, 1.0, 1.0, 1.0, 1.0, 1.0, 1.0, 1.0, 1.0, 1.0, 1.0, 1.0, 1.0, 1.0, 1.0, 1.0, 1.0, 1.0, 1.0, 1.0, 1.0, 1.0, 1.0, 1.0, 1.0, 1.0, 1.0, 1.0, 1.0, 1.0, 1.0, 1.0, 1.0, 1.0, 1.0, 1.0, 1.0, 1.0, 1.0, 1.0, 1.0, 1.0, 1.0, 1.0, 1.0, 1.0, 1.0, 1.0, 1.0, 1.0, 1.0, 1.0, 1.0, 1.0, 1.0, 1.0, 1.0, 1.0, 1.0, 1.0, 1.0, 1.0, 1.0, 1.0, 1.0, 1.0, 1.0, 1.0, 1.0, 1.0, 1.0, 1.0, 1.0, 1.0, 1.0, 1.0, 1.0, 1.0, 1.0, 1.0, 1.0, 1.0, 1.0, 1.0, 1.0, 1.0, 1.0, 1.0, 1.0, 1.0, 1.0, 1.0, 1.0, 1.0, 1.0, 1.0, 1.0, 1.0, 1.0, 1.0, 1.0, 1.0, 1.0, 1.0, 1.0, 1.0, 1.0, 1.0, 1.0, 1.0, 1.0, 1.0, 1.0, 1.0, 1.0, 1.0, 1.0, 1.0, 1.0, 1.0, 1.0, 1.0, 1.0, 1.0, 1.0, 1.0, 1.0, 1.0, 1.0, 1.0, 1.0, 1.0, 1.0, 1.0, 1.0, 1.0, 1.0, 1.0, 1.0, 1.0, 1.0, 1.0, 1.0, 1.0, 1.0, 1.0, 1.0, 1.0, 1.0, 1.0, 1.0, 1.0, 1.0, 1.0, 1.0, 1.0, 1.0, 1.0, 1.0, 1.0, 1.0, 1.0, 1.0, 1.0, 1.0, 1.0, 1.0, 1.0, 1.0, 1.0, 1.0, 1.0, 1.0, 1.0, 1.0, 1.0, 1.0, 1.0, 1.0, 1.0, 1.0, 1.0, 1.0, 1.0, 1.0, 1.0, 1.0, 1.0, 1.0, 1.0, 1.0, 1.0, 1.0, 1.0, 1.0, 1.0, 1.0, 1.0, 1.0, 1.0, 1.0, 1.0, 1.0, 1.0, 1.0, 1.0, 1.0, 1.0, 1.0, 1.0, 1.0, 1.0, 1.0, 1.0, 1.0, 1.0, 1.0, 1.0, 1.0, 1.0, 1.0, 1.0, 1.0, 1.0, 1.0, 1.0, 1.0, 1.0, 1.0, 1.0, 1.0, 1.0, 1.0, 1.0, 1.0, 1.0, 1.0, 1.0, 1.0, 1.0, 1.0, 1.0, 1.0, 1.0, 1.0, 1.0, 1.0, 1.0, 1.0, 1.0, 1.0, 1.0, 1.0, 1.0, 1.0, 1.0, 1.0, 1.0, 1.0, 1.0, 1.0, 1.0, 1.0, 1.0, 1.0, 1.0, 1.0, 1.0, 1.0, 1.0, 1.0, 1.0, 1.0, 1.0, 1.0, 1.0, 1.0, 1.0, 1.0, 1.0, 1.0, 1.0, 1.0, 1.0, 1.0, 1.0, 1.0, 1.0, 1.0, 1.0, 1.0, 1.0, 1.0, 1.0, 1.0, 1.0, 1.0, 1.0, 1.0, 1.0, 1.0, 1.0, 1.0, 1.0, 1.0, 1.0, 1.0, 1.0, 1.0, 1.0, 1.0, 1.0, 1.0, 1.0, 1.0, 1.0, 1.0, 1.0, 1.0, 1.0, 1.0, 1.0, 1.0, 1.0, 1.0, 1.0, 1.0, 1.0, 1.0, 1.0, 1.0, 1.0, 1.0, 1.0, 1.0, 1.0, 1.0, 1.0, 1.0, 1.0, 1.0, 1.0, 1.0, 1.0, 1.0, 1.0, 1.0, 1.0, 1.0, 1.0, 1.0, 1.0, 1.0, 1.0, 1.0, 1.0, 1.0, 1.0, 1.0, 1.0, 1.0, 1.0, 1.0, 1.0, 1.0, 1.0, 1.0, 1.0, 1.0, 1.0, 1.0, 1.0, 1.0, 1.0, 1.0, 1.0, 1.0, 1.0, 1.0, 1.0, 1.0, 1.0, 1.0, 1.0, 1.0, 1.0, 1.0, 1.0, 1.0, 1.0, 1.0, 1.0, 1.0, 1.0, 1.0, 1.0, 1.0, 1.0, 1.0, 1.0, 1.0, 1.0, 1.0, 1.0, 1.0, 1.0, 1.0, 1.0, 1.0, 1.0, 1.0, 1.0, 1.0, 1.0, 1.0, 1.0, 1.0, 1.0, 1.0, 1.0, 1.0, 1.0, 1.0, 1.0, 1.0, 1.0, 1.0, 1.0, 1.0, 1.0, 1.0, 1.0, 1.0, 1.0, 1.0, 1.0, 1.0, 1.0, 1.0, 1.0, 1.0, 1.0, 1.0, 1.0, 1.0, 1.0, 1.0, 1.0, 1.0, 1.0, 1.0, 1.0, 1.0, 1.0])
me_circle_001.materials.append(mat_material)
me_circle_001.use_remesh_preserve_volume = False
me_circle_001.use_remesh_preserve_attributes = False
me_circle_001.use_mirror_vertex_groups = False
me_circle_001.update()

# ---- objects
ob_circle = bpy.data.objects.new('Circle', me_circle_001)

# ---- transforms, parenting, visibility, modifiers, constraints
ob_circle.location = (0.0, 0.0, 0.0)
ob_circle.rotation_euler = (0.0, 0.0, -7.021)
ob_circle.lineart.crease_threshold = 0.0

# ---- collection membership
col_collection_1.objects.link(ob_circle)

# ---- scene / render settings (as saved in the file)
scene.frame_start = 0; scene.frame_end = 50; scene.frame_set(22)
scene.render.engine = 'BLENDER_EEVEE_NEXT'
scene.render.resolution_percentage = 50
scene.render.dither_intensity = 0.0
scene.cycles.use_denoising = False
scene.cycles.samples = 10
scene.cycles.sampling_pattern = 'TABULATED_SOBOL'
scene.cycles.light_sampling_threshold = 0.0
scene.cycles.use_adaptive_sampling = False
scene.cycles.use_light_tree = False
scene.cycles.blur_glossy = 0.0
scene.cycles.pixel_filter_type = 'GAUSSIAN'
scene.cycles.sample_clamp_indirect = 0.0
scene.view_settings.view_transform = 'Standard'
bpy.context.view_layer.update()

# ---- added for rendering (the .blend has no active camera and no usable light): camera, sun
cam_auto = bpy.data.cameras.new('AutoCamera')
cam_auto.lens = 50.0
cam_auto.sensor_width = 36.0
cam_auto.clip_end = 1000.0
ob_auto_camera = bpy.data.objects.new('AutoCamera', cam_auto)
scene.collection.objects.link(ob_auto_camera)
ob_auto_camera.location = (2.55868, -3.07035, 2.38478)
ob_auto_camera.rotation_euler = (1.09748, -7.21219e-08, 0.694738)
scene.camera = ob_auto_camera
light_auto_sun = bpy.data.lights.new('AutoSun', 'SUN')
light_auto_sun.energy = 3.0
light_auto_sun.angle = 0.0523599
ob_auto_sun = bpy.data.objects.new('AutoSun', light_auto_sun)
scene.collection.objects.link(ob_auto_sun)
ob_auto_sun.rotation_euler = (0.872665, 0.174533, 0.523599)
bpy.context.view_layer.update()
